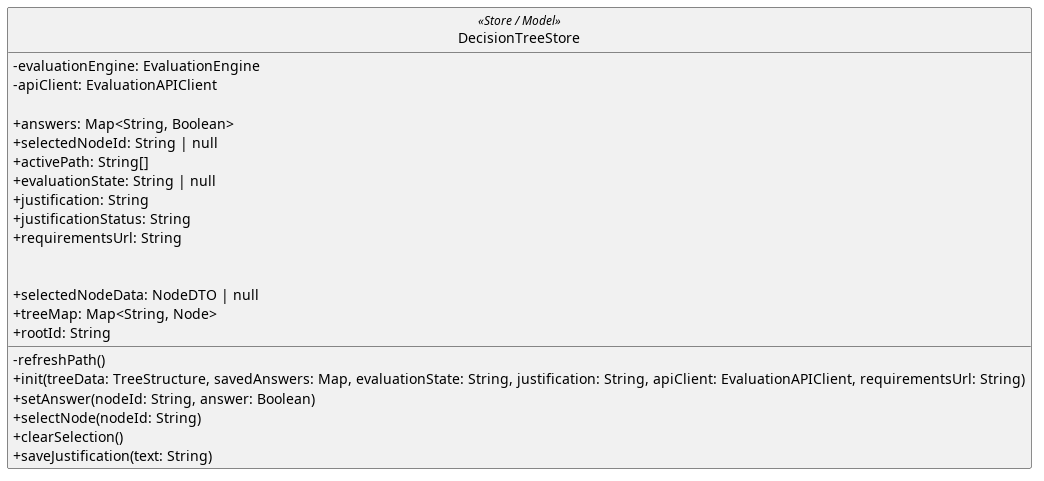

The diagram above was rendered by PlantUML. Its source (embedded in the PNG):
@startuml
skinparam linetype ortho
skinparam nodesep 80
skinparam ranksep 100
skinparam classAttributeIconSize 0
skinparam packageStyle rectangle
skinparam style strictuml

class DecisionTreeStore <<Store / Model>> {
    - evaluationEngine: EvaluationEngine 
    - apiClient: EvaluationAPIClient 

    + answers: Map<String, Boolean>
    + selectedNodeId: String | null
    + activePath: String[]
    + evaluationState: String | null
    + justification: String
    + justificationStatus: String
    + requirementsUrl: String
    

    + selectedNodeData: NodeDTO | null
    + treeMap: Map<String, Node>
    + rootId: String

    - refreshPath()
    + init(treeData: TreeStructure, savedAnswers: Map, evaluationState: String, justification: String, apiClient: EvaluationAPIClient, requirementsUrl: String)
    + setAnswer(nodeId: String, answer: Boolean)
    + selectNode(nodeId: String)
    + clearSelection()
    + saveJustification(text: String)
}
@enduml